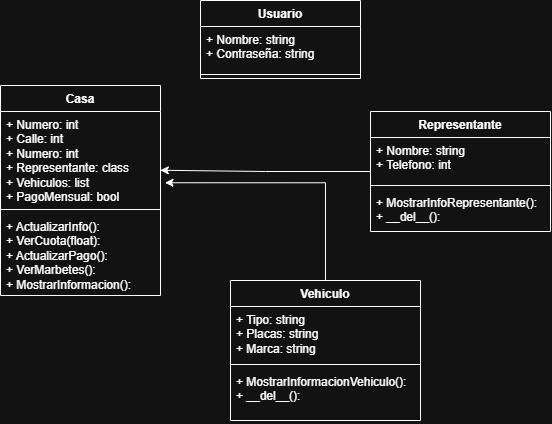

The diagram above was exported from draw.io. Its source (the exported page's mxGraphModel, read from the mxfile embedded in the PNG):
<mxGraphModel dx="1489" dy="764" grid="1" gridSize="10" guides="1" tooltips="1" connect="1" arrows="1" fold="1" page="1" pageScale="1" pageWidth="827" pageHeight="1169" math="0" shadow="0">
  <root>
    <mxCell id="0" />
    <mxCell id="1" parent="0" />
    <mxCell id="0Xub81yMC9Ws8YQt6ZAA-1" value="Casa" style="swimlane;fontStyle=1;align=center;verticalAlign=top;childLayout=stackLayout;horizontal=1;startSize=26;horizontalStack=0;resizeParent=1;resizeParentMax=0;resizeLast=0;collapsible=1;marginBottom=0;whiteSpace=wrap;html=1;" vertex="1" parent="1">
      <mxGeometry x="110" y="155" width="160" height="210" as="geometry" />
    </mxCell>
    <mxCell id="0Xub81yMC9Ws8YQt6ZAA-2" value="+ Numero: int&lt;div&gt;+ Calle: int&lt;br&gt;&lt;div&gt;+ Numero: int&lt;/div&gt;&lt;div&gt;+ Representante: class&lt;/div&gt;&lt;div&gt;+ Vehiculos: list&lt;/div&gt;&lt;div&gt;+ PagoMensual: bool&lt;/div&gt;&lt;/div&gt;" style="text;strokeColor=none;fillColor=none;align=left;verticalAlign=top;spacingLeft=4;spacingRight=4;overflow=hidden;rotatable=0;points=[[0,0.5],[1,0.5]];portConstraint=eastwest;whiteSpace=wrap;html=1;" vertex="1" parent="0Xub81yMC9Ws8YQt6ZAA-1">
      <mxGeometry y="26" width="160" height="94" as="geometry" />
    </mxCell>
    <mxCell id="0Xub81yMC9Ws8YQt6ZAA-3" value="" style="line;strokeWidth=1;fillColor=none;align=left;verticalAlign=middle;spacingTop=-1;spacingLeft=3;spacingRight=3;rotatable=0;labelPosition=right;points=[];portConstraint=eastwest;strokeColor=inherit;" vertex="1" parent="0Xub81yMC9Ws8YQt6ZAA-1">
      <mxGeometry y="120" width="160" height="8" as="geometry" />
    </mxCell>
    <mxCell id="0Xub81yMC9Ws8YQt6ZAA-4" value="+ ActualizarInfo():&lt;div&gt;+ VerCuota(float):&lt;/div&gt;&lt;div&gt;+ ActualizarPago():&lt;/div&gt;&lt;div&gt;+ VerMarbetes():&lt;/div&gt;&lt;div&gt;+ MostrarInformacion():&lt;/div&gt;" style="text;strokeColor=none;fillColor=none;align=left;verticalAlign=top;spacingLeft=4;spacingRight=4;overflow=hidden;rotatable=0;points=[[0,0.5],[1,0.5]];portConstraint=eastwest;whiteSpace=wrap;html=1;" vertex="1" parent="0Xub81yMC9Ws8YQt6ZAA-1">
      <mxGeometry y="128" width="160" height="82" as="geometry" />
    </mxCell>
    <mxCell id="0Xub81yMC9Ws8YQt6ZAA-5" value="Usuario" style="swimlane;fontStyle=1;align=center;verticalAlign=top;childLayout=stackLayout;horizontal=1;startSize=26;horizontalStack=0;resizeParent=1;resizeParentMax=0;resizeLast=0;collapsible=1;marginBottom=0;whiteSpace=wrap;html=1;" vertex="1" parent="1">
      <mxGeometry x="310" y="70" width="160" height="78" as="geometry" />
    </mxCell>
    <mxCell id="0Xub81yMC9Ws8YQt6ZAA-6" value="+ Nombre: string&lt;div&gt;+ Contraseña: string&lt;/div&gt;" style="text;strokeColor=none;fillColor=none;align=left;verticalAlign=top;spacingLeft=4;spacingRight=4;overflow=hidden;rotatable=0;points=[[0,0.5],[1,0.5]];portConstraint=eastwest;whiteSpace=wrap;html=1;" vertex="1" parent="0Xub81yMC9Ws8YQt6ZAA-5">
      <mxGeometry y="26" width="160" height="44" as="geometry" />
    </mxCell>
    <mxCell id="0Xub81yMC9Ws8YQt6ZAA-7" value="" style="line;strokeWidth=1;fillColor=none;align=left;verticalAlign=middle;spacingTop=-1;spacingLeft=3;spacingRight=3;rotatable=0;labelPosition=right;points=[];portConstraint=eastwest;strokeColor=inherit;" vertex="1" parent="0Xub81yMC9Ws8YQt6ZAA-5">
      <mxGeometry y="70" width="160" height="8" as="geometry" />
    </mxCell>
    <mxCell id="0Xub81yMC9Ws8YQt6ZAA-9" value="Vehiculo" style="swimlane;fontStyle=1;align=center;verticalAlign=top;childLayout=stackLayout;horizontal=1;startSize=26;horizontalStack=0;resizeParent=1;resizeParentMax=0;resizeLast=0;collapsible=1;marginBottom=0;whiteSpace=wrap;html=1;" vertex="1" parent="1">
      <mxGeometry x="340" y="350" width="190" height="140" as="geometry" />
    </mxCell>
    <mxCell id="0Xub81yMC9Ws8YQt6ZAA-10" value="+ Tipo: string&lt;div&gt;+ Placas: string&lt;br&gt;&lt;div&gt;+ Marca: string&lt;/div&gt;&lt;/div&gt;" style="text;strokeColor=none;fillColor=none;align=left;verticalAlign=top;spacingLeft=4;spacingRight=4;overflow=hidden;rotatable=0;points=[[0,0.5],[1,0.5]];portConstraint=eastwest;whiteSpace=wrap;html=1;" vertex="1" parent="0Xub81yMC9Ws8YQt6ZAA-9">
      <mxGeometry y="26" width="190" height="54" as="geometry" />
    </mxCell>
    <mxCell id="0Xub81yMC9Ws8YQt6ZAA-11" value="" style="line;strokeWidth=1;fillColor=none;align=left;verticalAlign=middle;spacingTop=-1;spacingLeft=3;spacingRight=3;rotatable=0;labelPosition=right;points=[];portConstraint=eastwest;strokeColor=inherit;" vertex="1" parent="0Xub81yMC9Ws8YQt6ZAA-9">
      <mxGeometry y="80" width="190" height="8" as="geometry" />
    </mxCell>
    <mxCell id="0Xub81yMC9Ws8YQt6ZAA-12" value="+ MostrarInformacionVehiculo():&lt;div&gt;+ __del__():&lt;div&gt;&lt;br&gt;&lt;/div&gt;&lt;/div&gt;" style="text;strokeColor=none;fillColor=none;align=left;verticalAlign=top;spacingLeft=4;spacingRight=4;overflow=hidden;rotatable=0;points=[[0,0.5],[1,0.5]];portConstraint=eastwest;whiteSpace=wrap;html=1;" vertex="1" parent="0Xub81yMC9Ws8YQt6ZAA-9">
      <mxGeometry y="88" width="190" height="52" as="geometry" />
    </mxCell>
    <mxCell id="0Xub81yMC9Ws8YQt6ZAA-13" value="Representante" style="swimlane;fontStyle=1;align=center;verticalAlign=top;childLayout=stackLayout;horizontal=1;startSize=26;horizontalStack=0;resizeParent=1;resizeParentMax=0;resizeLast=0;collapsible=1;marginBottom=0;whiteSpace=wrap;html=1;" vertex="1" parent="1">
      <mxGeometry x="480" y="181" width="180" height="120" as="geometry" />
    </mxCell>
    <mxCell id="0Xub81yMC9Ws8YQt6ZAA-14" value="+ Nombre: string&lt;div&gt;+ Telefono: int&lt;br&gt;&lt;/div&gt;" style="text;strokeColor=none;fillColor=none;align=left;verticalAlign=top;spacingLeft=4;spacingRight=4;overflow=hidden;rotatable=0;points=[[0,0.5],[1,0.5]];portConstraint=eastwest;whiteSpace=wrap;html=1;" vertex="1" parent="0Xub81yMC9Ws8YQt6ZAA-13">
      <mxGeometry y="26" width="180" height="44" as="geometry" />
    </mxCell>
    <mxCell id="0Xub81yMC9Ws8YQt6ZAA-15" value="" style="line;strokeWidth=1;fillColor=none;align=left;verticalAlign=middle;spacingTop=-1;spacingLeft=3;spacingRight=3;rotatable=0;labelPosition=right;points=[];portConstraint=eastwest;strokeColor=inherit;" vertex="1" parent="0Xub81yMC9Ws8YQt6ZAA-13">
      <mxGeometry y="70" width="180" height="8" as="geometry" />
    </mxCell>
    <mxCell id="0Xub81yMC9Ws8YQt6ZAA-16" value="+ MostrarInfoRepresentante():&lt;div&gt;+ __del__():&lt;/div&gt;" style="text;strokeColor=none;fillColor=none;align=left;verticalAlign=top;spacingLeft=4;spacingRight=4;overflow=hidden;rotatable=0;points=[[0,0.5],[1,0.5]];portConstraint=eastwest;whiteSpace=wrap;html=1;" vertex="1" parent="0Xub81yMC9Ws8YQt6ZAA-13">
      <mxGeometry y="78" width="180" height="42" as="geometry" />
    </mxCell>
    <mxCell id="0Xub81yMC9Ws8YQt6ZAA-17" style="edgeStyle=orthogonalEdgeStyle;rounded=0;orthogonalLoop=1;jettySize=auto;html=1;entryX=1.028;entryY=0.758;entryDx=0;entryDy=0;entryPerimeter=0;" edge="1" parent="1" source="0Xub81yMC9Ws8YQt6ZAA-9" target="0Xub81yMC9Ws8YQt6ZAA-2">
      <mxGeometry relative="1" as="geometry" />
    </mxCell>
    <mxCell id="0Xub81yMC9Ws8YQt6ZAA-18" style="edgeStyle=orthogonalEdgeStyle;rounded=0;orthogonalLoop=1;jettySize=auto;html=1;entryX=0.999;entryY=0.625;entryDx=0;entryDy=0;entryPerimeter=0;" edge="1" parent="1" source="0Xub81yMC9Ws8YQt6ZAA-13" target="0Xub81yMC9Ws8YQt6ZAA-2">
      <mxGeometry relative="1" as="geometry" />
    </mxCell>
  </root>
</mxGraphModel>